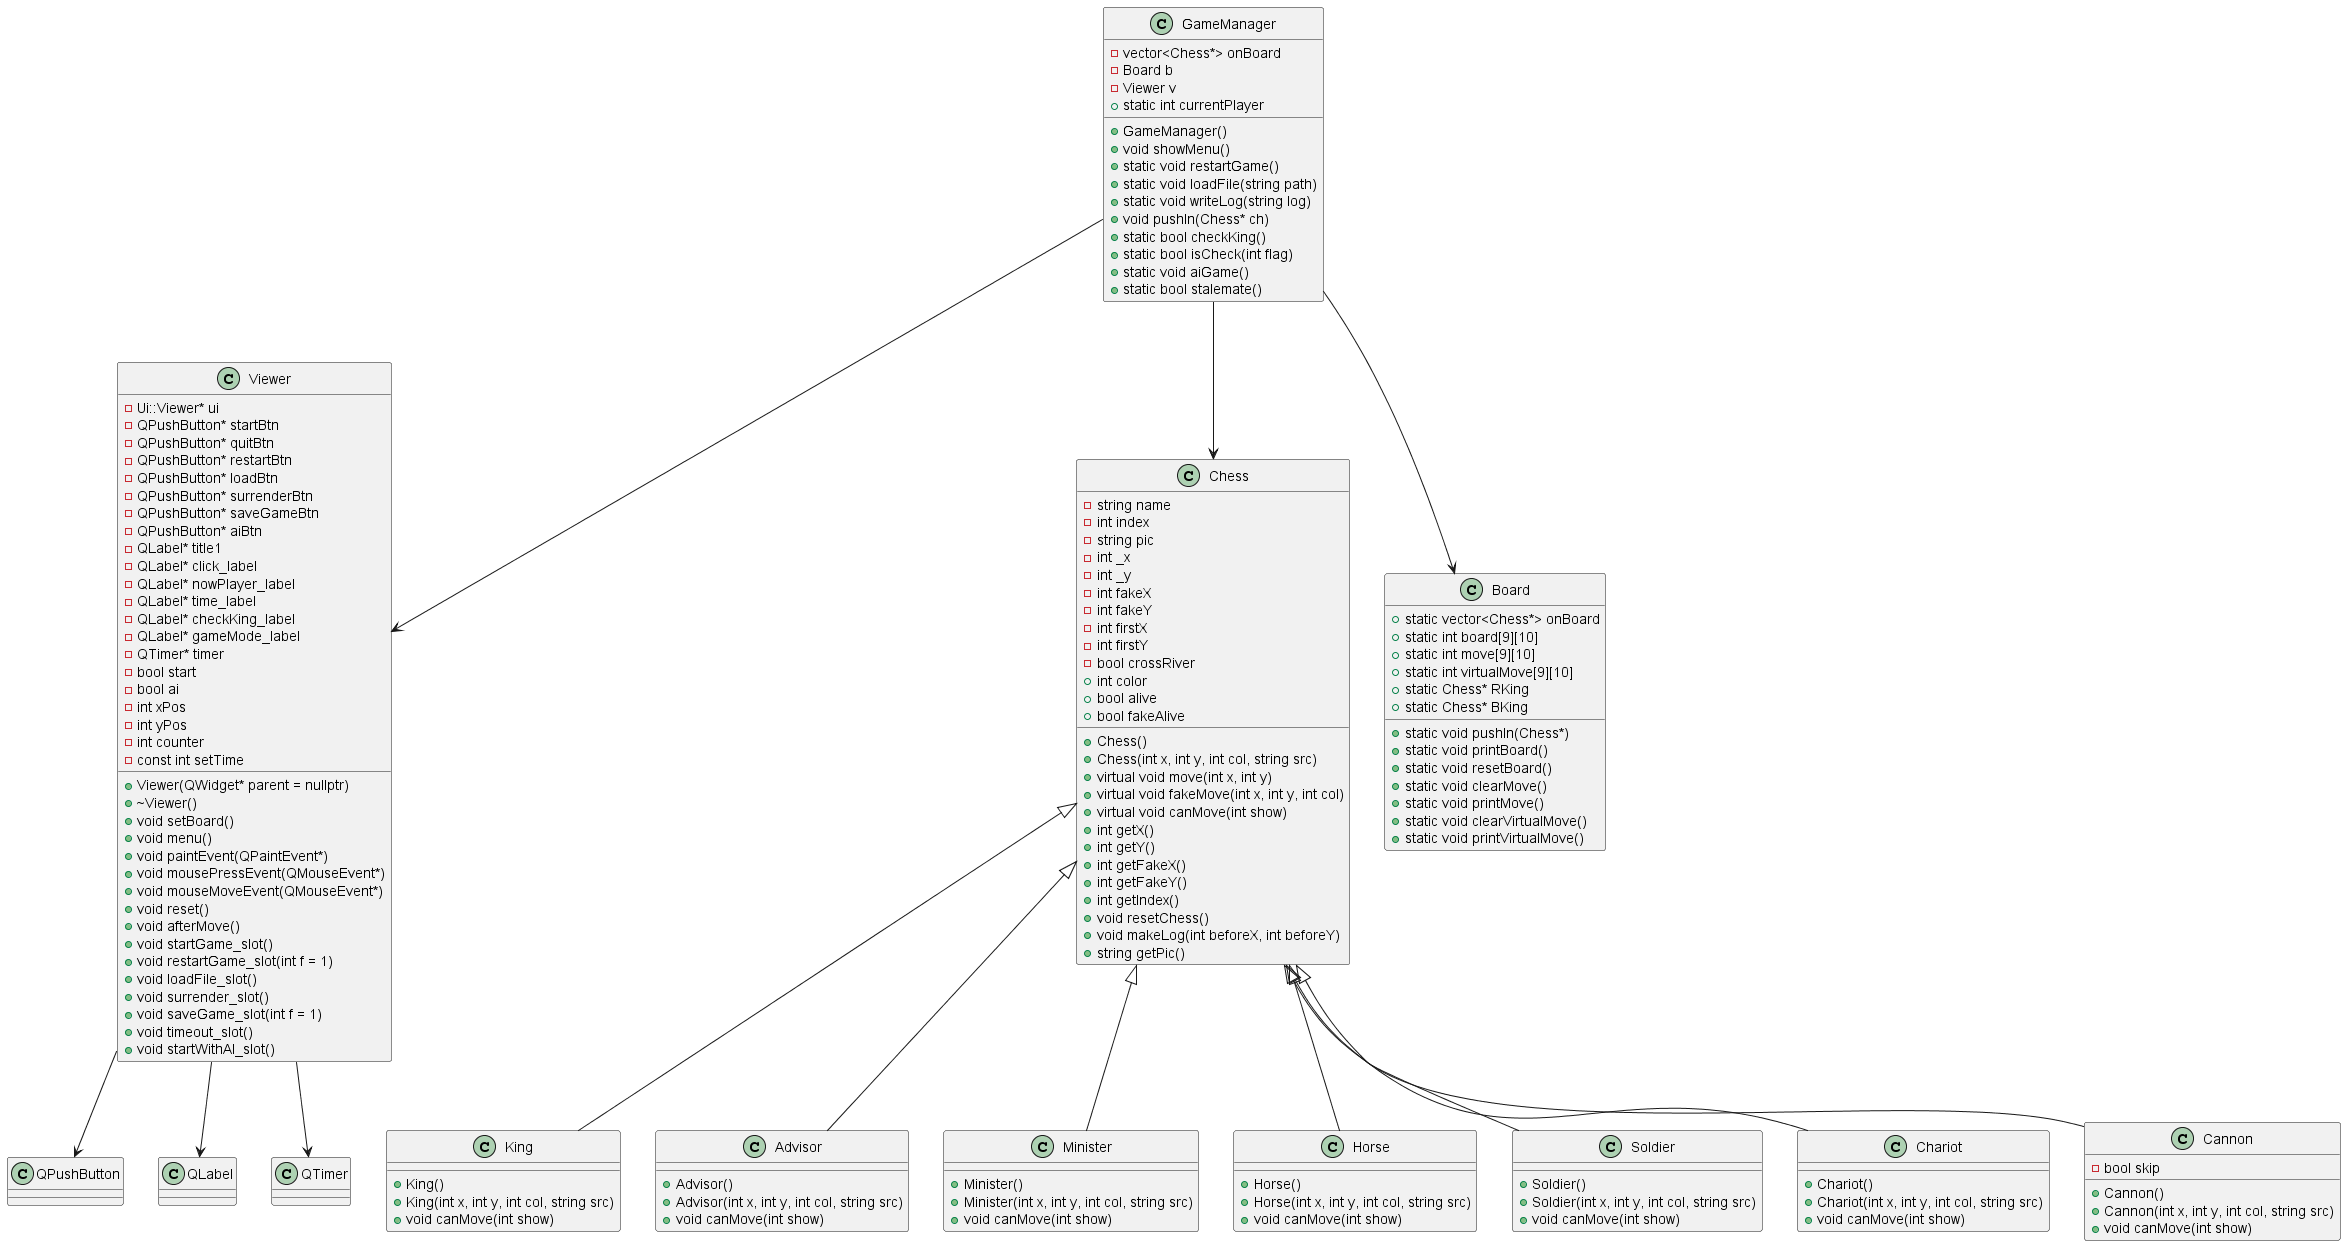

The diagram above was rendered by PlantUML. Its source (embedded in the PNG):
@startuml
scale 1
class GameManager {
    - vector<Chess*> onBoard
    - Board b
    - Viewer v
    + GameManager()
    + void showMenu()
    + static void restartGame()
    + static void loadFile(string path)
    + static void writeLog(string log)
    + void pushIn(Chess* ch)
    + static int currentPlayer
    + static bool checkKing()
    + static bool isCheck(int flag)
    + static void aiGame()
    + static bool stalemate()
}

class Viewer {
    - Ui::Viewer* ui
    - QPushButton* startBtn
    - QPushButton* quitBtn
    - QPushButton* restartBtn
    - QPushButton* loadBtn
    - QPushButton* surrenderBtn
    - QPushButton* saveGameBtn
    - QPushButton* aiBtn
    - QLabel* title1
    - QLabel* click_label
    - QLabel* nowPlayer_label
    - QLabel* time_label
    - QLabel* checkKing_label
    - QLabel* gameMode_label
    - QTimer* timer
    - bool start
    - bool ai
    - int xPos
    - int yPos
    - int counter
    - const int setTime
    + Viewer(QWidget* parent = nullptr)
    + ~Viewer()
    + void setBoard()
    + void menu()
    + void paintEvent(QPaintEvent*)
    + void mousePressEvent(QMouseEvent*)
    + void mouseMoveEvent(QMouseEvent*)
    + void reset()
    + void afterMove()
    + void startGame_slot()
    + void restartGame_slot(int f = 1)
    + void loadFile_slot()
    + void surrender_slot()
    + void saveGame_slot(int f = 1)
    + void timeout_slot()
    + void startWithAI_slot()
}

class Chess {
    - string name
    - int index
    - string pic
    - int _x
    - int _y
    - int fakeX
    - int fakeY
    - int firstX
    - int firstY
    - bool crossRiver
    + Chess()
    + Chess(int x, int y, int col, string src)
    + virtual void move(int x, int y)
    + virtual void fakeMove(int x, int y, int col)
    + virtual void canMove(int show)
    + int getX()
    + int getY()
    + int getFakeX()
    + int getFakeY()
    + int getIndex()
    + void resetChess()
    + void makeLog(int beforeX, int beforeY)
    + int color
    + bool alive
    + bool fakeAlive
    + string getPic()
}

class King {
    + King()
    + King(int x, int y, int col, string src)
    + void canMove(int show)
}

class Advisor {
    + Advisor()
    + Advisor(int x, int y, int col, string src)
    + void canMove(int show)
}

class Minister {
    + Minister()
    + Minister(int x, int y, int col, string src)
    + void canMove(int show)
}

class Horse {
    + Horse()
    + Horse(int x, int y, int col, string src)
    + void canMove(int show)
}

class Soldier {
    + Soldier()
    + Soldier(int x, int y, int col, string src)
    + void canMove(int show)
}

class Chariot {
    + Chariot()
    + Chariot(int x, int y, int col, string src)
    + void canMove(int show)
}

class Cannon {
    - bool skip
    + Cannon()
    + Cannon(int x, int y, int col, string src)
    + void canMove(int show)
}

class Board {
    + static vector<Chess*> onBoard
    + static int board[9][10]
    + static int move[9][10]
    + static int virtualMove[9][10]
    + static void pushIn(Chess*)
    + static void printBoard()
    + static void resetBoard()
    + static void clearMove()
    + static void printMove()
    + static void clearVirtualMove()
    + static void printVirtualMove()
    + static Chess* RKing
    + static Chess* BKing
}

GameManager --> Viewer
GameManager --> Board
GameManager --> Chess
Viewer --> QPushButton
Viewer --> QLabel
Viewer --> QTimer
Chess <|-- King
Chess <|-- Advisor
Chess <|-- Minister
Chess <|-- Horse
Chess <|-- Soldier
Chess <|-- Chariot
Chess <|-- Cannon

@enduml